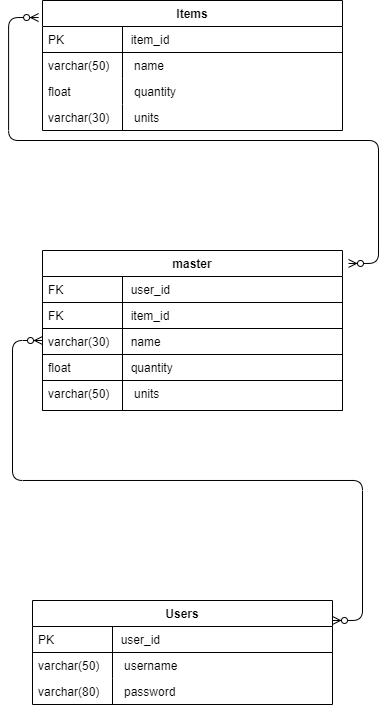

The diagram above was exported from draw.io. Its source (the exported page's mxGraphModel, read from the mxfile embedded in the PNG):
<mxGraphModel dx="1422" dy="794" grid="1" gridSize="10" guides="1" tooltips="1" connect="1" arrows="1" fold="1" page="1" pageScale="1" pageWidth="827" pageHeight="1169" math="0" shadow="0">
  <root>
    <mxCell id="WIyWlLk6GJQsqaUBKTNV-0" />
    <mxCell id="WIyWlLk6GJQsqaUBKTNV-1" parent="WIyWlLk6GJQsqaUBKTNV-0" />
    <mxCell id="zkfFHV4jXpPFQw0GAbJ--51" value="Items" style="swimlane;fontStyle=1;childLayout=stackLayout;horizontal=1;startSize=26;horizontalStack=0;resizeParent=1;resizeLast=0;collapsible=1;marginBottom=0;rounded=0;shadow=0;strokeWidth=1;" parent="WIyWlLk6GJQsqaUBKTNV-1" vertex="1">
      <mxGeometry x="290" y="60" width="300" height="130" as="geometry">
        <mxRectangle x="20" y="80" width="160" height="26" as="alternateBounds" />
      </mxGeometry>
    </mxCell>
    <mxCell id="zkfFHV4jXpPFQw0GAbJ--52" value="              item_id" style="shape=partialRectangle;top=0;left=0;right=0;bottom=1;align=left;verticalAlign=top;fillColor=none;spacingLeft=40;spacingRight=4;overflow=hidden;rotatable=0;points=[[0,0.5],[1,0.5]];portConstraint=eastwest;dropTarget=0;rounded=0;shadow=0;strokeWidth=1;fontStyle=0" parent="zkfFHV4jXpPFQw0GAbJ--51" vertex="1">
      <mxGeometry y="26" width="300" height="26" as="geometry" />
    </mxCell>
    <mxCell id="zkfFHV4jXpPFQw0GAbJ--53" value="PK" style="shape=partialRectangle;top=0;left=0;bottom=0;fillColor=none;align=left;verticalAlign=top;spacingLeft=4;spacingRight=4;overflow=hidden;rotatable=0;points=[];portConstraint=eastwest;part=1;" parent="zkfFHV4jXpPFQw0GAbJ--52" vertex="1" connectable="0">
      <mxGeometry width="80" height="26" as="geometry" />
    </mxCell>
    <mxCell id="zkfFHV4jXpPFQw0GAbJ--54" value="               name" style="shape=partialRectangle;top=0;left=0;right=0;bottom=0;align=left;verticalAlign=top;fillColor=none;spacingLeft=40;spacingRight=4;overflow=hidden;rotatable=0;points=[[0,0.5],[1,0.5]];portConstraint=eastwest;dropTarget=0;rounded=0;shadow=0;strokeWidth=1;" parent="zkfFHV4jXpPFQw0GAbJ--51" vertex="1">
      <mxGeometry y="52" width="300" height="26" as="geometry" />
    </mxCell>
    <mxCell id="zkfFHV4jXpPFQw0GAbJ--55" value="varchar(50)" style="shape=partialRectangle;top=0;left=0;bottom=0;fillColor=none;align=left;verticalAlign=top;spacingLeft=4;spacingRight=4;overflow=hidden;rotatable=0;points=[];portConstraint=eastwest;part=1;" parent="zkfFHV4jXpPFQw0GAbJ--54" vertex="1" connectable="0">
      <mxGeometry width="80" height="26" as="geometry" />
    </mxCell>
    <mxCell id="PNzSwhx8J1XIVlGAa-97-6" value="               quantity" style="shape=partialRectangle;top=0;left=0;right=0;bottom=0;align=left;verticalAlign=top;fillColor=none;spacingLeft=40;spacingRight=4;overflow=hidden;rotatable=0;points=[[0,0.5],[1,0.5]];portConstraint=eastwest;dropTarget=0;rounded=0;shadow=0;strokeWidth=1;" vertex="1" parent="zkfFHV4jXpPFQw0GAbJ--51">
      <mxGeometry y="78" width="300" height="26" as="geometry" />
    </mxCell>
    <mxCell id="PNzSwhx8J1XIVlGAa-97-7" value="float" style="shape=partialRectangle;top=0;left=0;bottom=0;fillColor=none;align=left;verticalAlign=top;spacingLeft=4;spacingRight=4;overflow=hidden;rotatable=0;points=[];portConstraint=eastwest;part=1;" vertex="1" connectable="0" parent="PNzSwhx8J1XIVlGAa-97-6">
      <mxGeometry width="80" height="26" as="geometry" />
    </mxCell>
    <mxCell id="PNzSwhx8J1XIVlGAa-97-8" value="               units" style="shape=partialRectangle;top=0;left=0;right=0;bottom=0;align=left;verticalAlign=top;fillColor=none;spacingLeft=40;spacingRight=4;overflow=hidden;rotatable=0;points=[[0,0.5],[1,0.5]];portConstraint=eastwest;dropTarget=0;rounded=0;shadow=0;strokeWidth=1;" vertex="1" parent="zkfFHV4jXpPFQw0GAbJ--51">
      <mxGeometry y="104" width="300" height="26" as="geometry" />
    </mxCell>
    <mxCell id="PNzSwhx8J1XIVlGAa-97-9" value="varchar(30)" style="shape=partialRectangle;top=0;left=0;bottom=0;fillColor=none;align=left;verticalAlign=top;spacingLeft=4;spacingRight=4;overflow=hidden;rotatable=0;points=[];portConstraint=eastwest;part=1;" vertex="1" connectable="0" parent="PNzSwhx8J1XIVlGAa-97-8">
      <mxGeometry width="80" height="26" as="geometry" />
    </mxCell>
    <mxCell id="PNzSwhx8J1XIVlGAa-97-10" value="Users" style="swimlane;fontStyle=1;childLayout=stackLayout;horizontal=1;startSize=26;horizontalStack=0;resizeParent=1;resizeLast=0;collapsible=1;marginBottom=0;rounded=0;shadow=0;strokeWidth=1;" vertex="1" parent="WIyWlLk6GJQsqaUBKTNV-1">
      <mxGeometry x="280" y="660" width="300" height="104" as="geometry">
        <mxRectangle x="20" y="80" width="160" height="26" as="alternateBounds" />
      </mxGeometry>
    </mxCell>
    <mxCell id="PNzSwhx8J1XIVlGAa-97-11" value="              user_id" style="shape=partialRectangle;top=0;left=0;right=0;bottom=1;align=left;verticalAlign=top;fillColor=none;spacingLeft=40;spacingRight=4;overflow=hidden;rotatable=0;points=[[0,0.5],[1,0.5]];portConstraint=eastwest;dropTarget=0;rounded=0;shadow=0;strokeWidth=1;fontStyle=0" vertex="1" parent="PNzSwhx8J1XIVlGAa-97-10">
      <mxGeometry y="26" width="300" height="26" as="geometry" />
    </mxCell>
    <mxCell id="PNzSwhx8J1XIVlGAa-97-12" value="PK" style="shape=partialRectangle;top=0;left=0;bottom=0;fillColor=none;align=left;verticalAlign=top;spacingLeft=4;spacingRight=4;overflow=hidden;rotatable=0;points=[];portConstraint=eastwest;part=1;" vertex="1" connectable="0" parent="PNzSwhx8J1XIVlGAa-97-11">
      <mxGeometry width="80" height="26" as="geometry" />
    </mxCell>
    <mxCell id="PNzSwhx8J1XIVlGAa-97-13" value="               username" style="shape=partialRectangle;top=0;left=0;right=0;bottom=0;align=left;verticalAlign=top;fillColor=none;spacingLeft=40;spacingRight=4;overflow=hidden;rotatable=0;points=[[0,0.5],[1,0.5]];portConstraint=eastwest;dropTarget=0;rounded=0;shadow=0;strokeWidth=1;" vertex="1" parent="PNzSwhx8J1XIVlGAa-97-10">
      <mxGeometry y="52" width="300" height="26" as="geometry" />
    </mxCell>
    <mxCell id="PNzSwhx8J1XIVlGAa-97-14" value="varchar(50)" style="shape=partialRectangle;top=0;left=0;bottom=0;fillColor=none;align=left;verticalAlign=top;spacingLeft=4;spacingRight=4;overflow=hidden;rotatable=0;points=[];portConstraint=eastwest;part=1;" vertex="1" connectable="0" parent="PNzSwhx8J1XIVlGAa-97-13">
      <mxGeometry width="80" height="26" as="geometry" />
    </mxCell>
    <mxCell id="PNzSwhx8J1XIVlGAa-97-15" value="               password" style="shape=partialRectangle;top=0;left=0;right=0;bottom=0;align=left;verticalAlign=top;fillColor=none;spacingLeft=40;spacingRight=4;overflow=hidden;rotatable=0;points=[[0,0.5],[1,0.5]];portConstraint=eastwest;dropTarget=0;rounded=0;shadow=0;strokeWidth=1;" vertex="1" parent="PNzSwhx8J1XIVlGAa-97-10">
      <mxGeometry y="78" width="300" height="26" as="geometry" />
    </mxCell>
    <mxCell id="PNzSwhx8J1XIVlGAa-97-16" value="varchar(80)" style="shape=partialRectangle;top=0;left=0;bottom=0;fillColor=none;align=left;verticalAlign=top;spacingLeft=4;spacingRight=4;overflow=hidden;rotatable=0;points=[];portConstraint=eastwest;part=1;" vertex="1" connectable="0" parent="PNzSwhx8J1XIVlGAa-97-15">
      <mxGeometry width="80" height="26" as="geometry" />
    </mxCell>
    <mxCell id="PNzSwhx8J1XIVlGAa-97-19" value="master" style="swimlane;fontStyle=1;childLayout=stackLayout;horizontal=1;startSize=26;horizontalStack=0;resizeParent=1;resizeLast=0;collapsible=1;marginBottom=0;rounded=0;shadow=0;strokeWidth=1;" vertex="1" parent="WIyWlLk6GJQsqaUBKTNV-1">
      <mxGeometry x="290" y="310" width="300" height="160" as="geometry">
        <mxRectangle x="440" y="120" width="160" height="26" as="alternateBounds" />
      </mxGeometry>
    </mxCell>
    <mxCell id="PNzSwhx8J1XIVlGAa-97-20" value="              user_id" style="shape=partialRectangle;top=0;left=0;right=0;bottom=1;align=left;verticalAlign=top;fillColor=none;spacingLeft=40;spacingRight=4;overflow=hidden;rotatable=0;points=[[0,0.5],[1,0.5]];portConstraint=eastwest;dropTarget=0;rounded=0;shadow=0;strokeWidth=1;fontStyle=0" vertex="1" parent="PNzSwhx8J1XIVlGAa-97-19">
      <mxGeometry y="26" width="300" height="26" as="geometry" />
    </mxCell>
    <mxCell id="PNzSwhx8J1XIVlGAa-97-21" value="FK" style="shape=partialRectangle;top=0;left=0;bottom=0;fillColor=none;align=left;verticalAlign=top;spacingLeft=4;spacingRight=4;overflow=hidden;rotatable=0;points=[];portConstraint=eastwest;part=1;" vertex="1" connectable="0" parent="PNzSwhx8J1XIVlGAa-97-20">
      <mxGeometry width="80" height="26" as="geometry" />
    </mxCell>
    <mxCell id="PNzSwhx8J1XIVlGAa-97-35" value="              item_id" style="shape=partialRectangle;top=0;left=0;right=0;bottom=1;align=left;verticalAlign=top;fillColor=none;spacingLeft=40;spacingRight=4;overflow=hidden;rotatable=0;points=[[0,0.5],[1,0.5]];portConstraint=eastwest;dropTarget=0;rounded=0;shadow=0;strokeWidth=1;fontStyle=0" vertex="1" parent="PNzSwhx8J1XIVlGAa-97-19">
      <mxGeometry y="52" width="300" height="26" as="geometry" />
    </mxCell>
    <mxCell id="PNzSwhx8J1XIVlGAa-97-36" value="FK" style="shape=partialRectangle;top=0;left=0;bottom=0;fillColor=none;align=left;verticalAlign=top;spacingLeft=4;spacingRight=4;overflow=hidden;rotatable=0;points=[];portConstraint=eastwest;part=1;" vertex="1" connectable="0" parent="PNzSwhx8J1XIVlGAa-97-35">
      <mxGeometry width="80" height="26" as="geometry" />
    </mxCell>
    <mxCell id="PNzSwhx8J1XIVlGAa-97-45" value="              name" style="shape=partialRectangle;top=0;left=0;right=0;bottom=1;align=left;verticalAlign=top;fillColor=none;spacingLeft=40;spacingRight=4;overflow=hidden;rotatable=0;points=[[0,0.5],[1,0.5]];portConstraint=eastwest;dropTarget=0;rounded=0;shadow=0;strokeWidth=1;fontStyle=0" vertex="1" parent="PNzSwhx8J1XIVlGAa-97-19">
      <mxGeometry y="78" width="300" height="26" as="geometry" />
    </mxCell>
    <mxCell id="PNzSwhx8J1XIVlGAa-97-46" value="varchar(30)" style="shape=partialRectangle;top=0;left=0;bottom=0;fillColor=none;align=left;verticalAlign=top;spacingLeft=4;spacingRight=4;overflow=hidden;rotatable=0;points=[];portConstraint=eastwest;part=1;" vertex="1" connectable="0" parent="PNzSwhx8J1XIVlGAa-97-45">
      <mxGeometry width="80" height="26" as="geometry" />
    </mxCell>
    <mxCell id="PNzSwhx8J1XIVlGAa-97-47" value="              quantity" style="shape=partialRectangle;top=0;left=0;right=0;bottom=1;align=left;verticalAlign=top;fillColor=none;spacingLeft=40;spacingRight=4;overflow=hidden;rotatable=0;points=[[0,0.5],[1,0.5]];portConstraint=eastwest;dropTarget=0;rounded=0;shadow=0;strokeWidth=1;fontStyle=0" vertex="1" parent="PNzSwhx8J1XIVlGAa-97-19">
      <mxGeometry y="104" width="300" height="26" as="geometry" />
    </mxCell>
    <mxCell id="PNzSwhx8J1XIVlGAa-97-48" value="float" style="shape=partialRectangle;top=0;left=0;bottom=0;fillColor=none;align=left;verticalAlign=top;spacingLeft=4;spacingRight=4;overflow=hidden;rotatable=0;points=[];portConstraint=eastwest;part=1;" vertex="1" connectable="0" parent="PNzSwhx8J1XIVlGAa-97-47">
      <mxGeometry width="80" height="26" as="geometry" />
    </mxCell>
    <mxCell id="PNzSwhx8J1XIVlGAa-97-49" value="               units" style="shape=partialRectangle;top=0;left=0;right=0;bottom=1;align=left;verticalAlign=top;fillColor=none;spacingLeft=40;spacingRight=4;overflow=hidden;rotatable=0;points=[[0,0.5],[1,0.5]];portConstraint=eastwest;dropTarget=0;rounded=0;shadow=0;strokeWidth=1;fontStyle=0" vertex="1" parent="PNzSwhx8J1XIVlGAa-97-19">
      <mxGeometry y="130" width="300" height="30" as="geometry" />
    </mxCell>
    <mxCell id="PNzSwhx8J1XIVlGAa-97-50" value="varchar(50)" style="shape=partialRectangle;top=0;left=0;bottom=0;fillColor=none;align=left;verticalAlign=top;spacingLeft=4;spacingRight=4;overflow=hidden;rotatable=0;points=[];portConstraint=eastwest;part=1;" vertex="1" connectable="0" parent="PNzSwhx8J1XIVlGAa-97-49">
      <mxGeometry width="80" height="29.999999999999996" as="geometry" />
    </mxCell>
    <mxCell id="PNzSwhx8J1XIVlGAa-97-55" value="" style="edgeStyle=entityRelationEdgeStyle;fontSize=12;html=1;endArrow=ERzeroToMany;endFill=1;startArrow=ERzeroToMany;exitX=1;exitY=0.192;exitDx=0;exitDy=0;exitPerimeter=0;" edge="1" parent="WIyWlLk6GJQsqaUBKTNV-1" source="PNzSwhx8J1XIVlGAa-97-10">
      <mxGeometry width="100" height="100" relative="1" as="geometry">
        <mxPoint x="190" y="500" as="sourcePoint" />
        <mxPoint x="290" y="400" as="targetPoint" />
      </mxGeometry>
    </mxCell>
    <mxCell id="PNzSwhx8J1XIVlGAa-97-56" value="" style="edgeStyle=entityRelationEdgeStyle;fontSize=12;html=1;endArrow=ERzeroToMany;endFill=1;startArrow=ERzeroToMany;exitX=1.02;exitY=0.081;exitDx=0;exitDy=0;exitPerimeter=0;entryX=-0.013;entryY=0.131;entryDx=0;entryDy=0;entryPerimeter=0;" edge="1" parent="WIyWlLk6GJQsqaUBKTNV-1" source="PNzSwhx8J1XIVlGAa-97-19" target="zkfFHV4jXpPFQw0GAbJ--51">
      <mxGeometry width="100" height="100" relative="1" as="geometry">
        <mxPoint x="390" y="320" as="sourcePoint" />
        <mxPoint x="490" y="220" as="targetPoint" />
      </mxGeometry>
    </mxCell>
  </root>
</mxGraphModel>